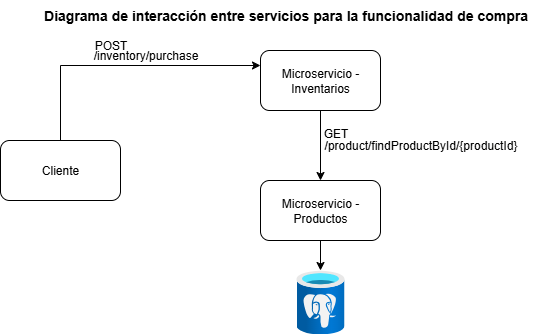

The diagram above was exported from draw.io. Its source (the exported page's mxGraphModel, read from the mxfile embedded in the PNG):
<mxGraphModel dx="983" dy="517" grid="1" gridSize="10" guides="1" tooltips="1" connect="1" arrows="1" fold="1" page="1" pageScale="1" pageWidth="827" pageHeight="1169" background="light-dark(#FFFFFF,#000000)" math="0" shadow="0">
  <root>
    <mxCell id="0" />
    <mxCell id="1" parent="0" />
    <mxCell id="jYGcXWwI-UU2f1JZMIIq-4" style="edgeStyle=orthogonalEdgeStyle;rounded=0;orthogonalLoop=1;jettySize=auto;html=1;entryX=0;entryY=0.25;entryDx=0;entryDy=0;exitX=0.5;exitY=0;exitDx=0;exitDy=0;" edge="1" parent="1" source="jYGcXWwI-UU2f1JZMIIq-1" target="jYGcXWwI-UU2f1JZMIIq-2">
      <mxGeometry relative="1" as="geometry" />
    </mxCell>
    <mxCell id="jYGcXWwI-UU2f1JZMIIq-1" value="Cliente" style="rounded=1;whiteSpace=wrap;html=1;" vertex="1" parent="1">
      <mxGeometry x="60" y="290" width="120" height="60" as="geometry" />
    </mxCell>
    <mxCell id="jYGcXWwI-UU2f1JZMIIq-9" style="edgeStyle=orthogonalEdgeStyle;rounded=0;orthogonalLoop=1;jettySize=auto;html=1;entryX=0.5;entryY=0;entryDx=0;entryDy=0;" edge="1" parent="1" source="jYGcXWwI-UU2f1JZMIIq-2" target="jYGcXWwI-UU2f1JZMIIq-3">
      <mxGeometry relative="1" as="geometry" />
    </mxCell>
    <mxCell id="jYGcXWwI-UU2f1JZMIIq-2" value="Microservicio -Inventarios" style="rounded=1;whiteSpace=wrap;html=1;" vertex="1" parent="1">
      <mxGeometry x="320" y="200" width="120" height="60" as="geometry" />
    </mxCell>
    <mxCell id="jYGcXWwI-UU2f1JZMIIq-13" style="edgeStyle=orthogonalEdgeStyle;rounded=0;orthogonalLoop=1;jettySize=auto;html=1;" edge="1" parent="1" source="jYGcXWwI-UU2f1JZMIIq-3" target="jYGcXWwI-UU2f1JZMIIq-12">
      <mxGeometry relative="1" as="geometry" />
    </mxCell>
    <mxCell id="jYGcXWwI-UU2f1JZMIIq-3" value="Microservicio - Productos" style="rounded=1;whiteSpace=wrap;html=1;" vertex="1" parent="1">
      <mxGeometry x="320" y="330" width="120" height="60" as="geometry" />
    </mxCell>
    <mxCell id="jYGcXWwI-UU2f1JZMIIq-7" value="POST" style="text;html=1;align=center;verticalAlign=middle;resizable=0;points=[];autosize=1;strokeColor=none;fillColor=none;" vertex="1" parent="1">
      <mxGeometry x="140" y="180" width="60" height="30" as="geometry" />
    </mxCell>
    <mxCell id="jYGcXWwI-UU2f1JZMIIq-8" value="/inventory/purchase" style="text;html=1;align=center;verticalAlign=middle;resizable=0;points=[];autosize=1;strokeColor=none;fillColor=none;" vertex="1" parent="1">
      <mxGeometry x="140" y="190" width="130" height="30" as="geometry" />
    </mxCell>
    <mxCell id="jYGcXWwI-UU2f1JZMIIq-10" value="GET" style="text;html=1;align=center;verticalAlign=middle;resizable=0;points=[];autosize=1;strokeColor=none;fillColor=none;" vertex="1" parent="1">
      <mxGeometry x="370" y="268" width="50" height="30" as="geometry" />
    </mxCell>
    <mxCell id="jYGcXWwI-UU2f1JZMIIq-11" value="/product/findProductById/{productId}" style="text;html=1;align=center;verticalAlign=middle;resizable=0;points=[];autosize=1;strokeColor=none;fillColor=none;" vertex="1" parent="1">
      <mxGeometry x="370" y="280" width="220" height="30" as="geometry" />
    </mxCell>
    <mxCell id="jYGcXWwI-UU2f1JZMIIq-12" value="" style="image;aspect=fixed;html=1;points=[];align=center;fontSize=12;image=img/lib/azure2/databases/Azure_Database_PostgreSQL_Server.svg;" vertex="1" parent="1">
      <mxGeometry x="356" y="420" width="48" height="64" as="geometry" />
    </mxCell>
    <mxCell id="jYGcXWwI-UU2f1JZMIIq-14" value="&lt;b&gt;&lt;font style=&quot;font-size: 14px;&quot;&gt;Diagrama de interacción entre servicios para la funcionalidad de compra&lt;/font&gt;&lt;/b&gt;" style="text;html=1;align=center;verticalAlign=middle;resizable=0;points=[];autosize=1;strokeColor=none;fillColor=none;" vertex="1" parent="1">
      <mxGeometry x="90" y="150" width="510" height="30" as="geometry" />
    </mxCell>
  </root>
</mxGraphModel>